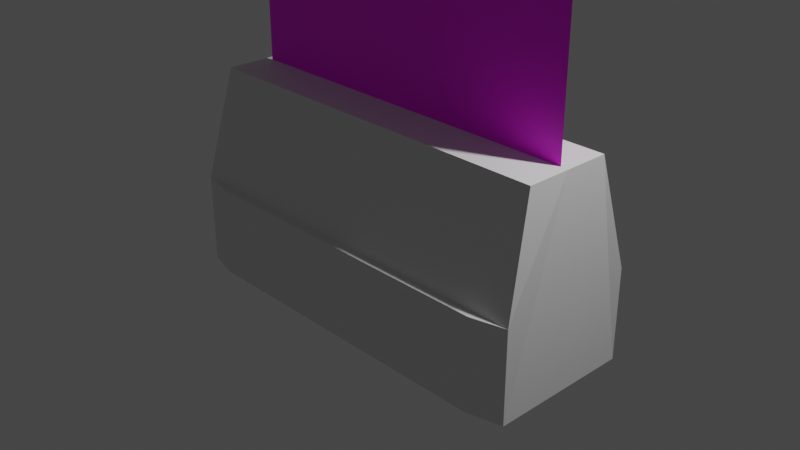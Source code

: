 # Source: barrier.blend  (saved by Blender 2.91.10; exported with 4.5.12 LTS)
import bpy
from mathutils import Matrix  # noqa: F401  (used for matrix-valued properties, if any)

bpy.ops.wm.read_factory_settings(use_empty=True)
scene = bpy.context.scene
scene.name = 'Scene'

# ---- collections
col_collection = bpy.data.collections.new('Collection'); scene.collection.children.link(col_collection)

# ---- images (referenced by path relative to the original .blend; pixels are not part of the script)
import os
ASSET_DIR = os.environ.get("B2B_ASSET_DIR", "")  # directory of the original .blend (textures are referenced by path, not embedded)
HERE = os.path.dirname(os.path.abspath(__file__))  # packed textures are extracted next to this script under _unpacked/

def load_image(name, relpath, width, height, colorspace="sRGB"):
    """Load a texture the original file referenced (path relative to the .blend, or extracted next to this script)."""
    p = next((c for c in (os.path.join(HERE, relpath), os.path.join(ASSET_DIR, relpath)) if relpath and os.path.exists(c)), "")
    if p:
        img = bpy.data.images.load(p, check_existing=True)
        img.name = name
    else:  # same state as the original file: an image datablock whose file is absent (Cycles renders it pink)
        img = bpy.data.images.new(name, width, height)
        img.source = "FILE"
        img.filepath = "//" + (relpath or name)
    img.colorspace_settings.name = colorspace
    return img
img_grid_png = load_image('Grid.png', 'Grid.png', 1024, 1024, 'sRGB')

# ---- materials (node trees are filled in below, after node groups)
mat_meshmat = bpy.data.materials.new('MeshMat')
mat_meshmat.use_transparent_shadow = False
mat_material_002 = bpy.data.materials.new('Material.002')
mat_material_002.use_transparent_shadow = False

# ---- material node trees
mat_meshmat.use_nodes = True; mat_meshmat.node_tree.nodes.clear()
_N = mat_meshmat.node_tree.nodes; _L = mat_meshmat.node_tree.links
n0 = _N.new('ShaderNodeOutputMaterial'); n0.name = 'Material Output'; n0.location = (499, 374)
n1 = _N.new('ShaderNodeMixShader'); n1.name = 'Mix Shader'; n1.location = (300, 398)
n2 = _N.new('ShaderNodeBsdfPrincipled'); n2.name = 'Principled BSDF'; n2.location = (10, 300)
n2.distribution = 'GGX'
n2.subsurface_method = 'BURLEY'
n2.inputs[3].default_value = 1.45
n2.inputs[27].default_value = (0.0, 0.0, 0.0, 1.0)
n2.inputs[28].default_value = 1.0
n3 = _N.new('ShaderNodeBsdfTransparent'); n3.name = 'Transparent BSDF'; n3.location = (90, 413)
n4 = _N.new('ShaderNodeTexImage'); n4.name = 'Image Texture'; n4.location = (-280, 280)
n4.image = img_grid_png
n4.interpolation = 'Closest'
n4.extension = 'EXTEND'
_L.new(n4.outputs[0], n2.inputs[0])
_L.new(n1.outputs[0], n0.inputs[0])
_L.new(n2.outputs[0], n1.inputs[2])
_L.new(n3.outputs[0], n1.inputs[1])
_L.new(n4.outputs[1], n1.inputs[0])
n0.is_active_output = True
mat_material_002.use_nodes = True; mat_material_002.node_tree.nodes.clear()
_N = mat_material_002.node_tree.nodes; _L = mat_material_002.node_tree.links
n0 = _N.new('ShaderNodeBsdfPrincipled'); n0.name = 'Principled BSDF'; n0.location = (10, 300)
n0.distribution = 'GGX'
n0.subsurface_method = 'BURLEY'
n0.inputs[3].default_value = 1.45
n0.inputs[27].default_value = (0.0, 0.0, 0.0, 1.0)
n0.inputs[28].default_value = 1.0
n1 = _N.new('ShaderNodeOutputMaterial'); n1.name = 'Material Output'; n1.location = (300, 300)
_L.new(n0.outputs[0], n1.inputs[0])
n1.is_active_output = True

# ---- world
world_world = bpy.data.worlds.new('World'); scene.world = world_world
world_world.use_nodes = True; world_world.node_tree.nodes.clear()
_N = world_world.node_tree.nodes; _L = world_world.node_tree.links
n0 = _N.new('ShaderNodeOutputWorld'); n0.name = 'World Output'; n0.location = (300, 300)
n1 = _N.new('ShaderNodeBackground'); n1.name = 'Background'; n1.location = (10, 300)
n1.inputs[0].default_value = (0.05088, 0.05088, 0.05088, 1.0)
_L.new(n1.outputs[0], n0.inputs[0])
n0.is_active_output = True
world_world.color = (0.05088, 0.05088, 0.05088)
world_world.use_sun_shadow = False
world_world.sun_shadow_jitter_overblur = 0.0

# ---- cameras
cam_camera = bpy.data.cameras.new('Camera')
cam_camera.clip_end = 100.0
cam_camera.ortho_scale = 7.314

# ---- lights
light_light = bpy.data.lights.new('Light', 'POINT')
light_light.transmission_factor = 0.0
light_light.energy = 1000.0
light_light.shadow_soft_size = 0.1
light_light.shadow_maximum_resolution = 0.006
light_light.use_absolute_resolution = True

# ---- meshes
me_plane = bpy.data.meshes.new('Plane')
me_plane.from_pydata([(-2.0, 0.0, 1.185), (0.0, 0.0, 1.185), (-2.0, 0.0, 3.185), (0.0, 0.0, 3.185)], [], [(0, 1, 3, 2)])
_uv = me_plane.uv_layers.new(name='UVMap')
_uv.uv.foreach_set('vector', [0.0, 0.0, 1.0, 0.0, 1.0, 1.0, 0.0, 1.0])
me_plane.materials.append(mat_meshmat)
me_plane.use_remesh_fix_poles = True
me_plane.use_remesh_preserve_attributes = False
me_plane.use_mirror_vertex_groups = False
me_plane.update()
me_plane_001 = bpy.data.meshes.new('Plane.001')
me_plane_001.from_pydata([(0.0, 0.0, 1.206), (0.0, 0.0, -1.0), (2.176, -0.7888, -1.0), (2.084, -0.4883, 1.206), (2.176, 0.0, -1.0), (2.084, 0.0, 1.206), (2.176, -0.7888, 0.0), (0.0, -0.7888, -1.0), (0.0, -0.4883, 1.206), (0.0, -0.7888, 0.0), (1.798, -0.8832, 0.0), (1.798, -0.8832, -1.0), (0.0, -0.8832, -1.0), (0.0, -0.8832, 0.0)], [], [(4, 2, 7, 1), (4, 5, 3, 6, 2), (0, 8, 3, 5), (6, 9, 13, 10), (7, 2, 11, 12), (6, 3, 8, 9), (11, 10, 13, 12), (2, 6, 10, 11)])
_uv = me_plane_001.uv_layers.new(name='UVMap')
_uv.uv.foreach_set('vector', [0.375, 0.5, 0.375, 0.75, 0.25, 0.75, 0.0, 0.0, 0.375, 0.5, 0.625, 0.5, 0.625, 0.75, 0.5, 0.75, 0.375, 0.75, 0.0, 0.0, 0.625, 0.875, 0.625, 0.75, 0.625, 0.5, 0.5, 0.75, 0.5, 0.875, 0.5, 0.875, 0.5, 0.75, 0.25, 0.75, 0.375, 0.75, 0.375, 0.75, 0.25, 0.75, 0.5, 0.75, 0.625, 0.75, 0.625, 0.875, 0.5, 0.875, 0.375, 0.75, 0.5, 0.75, 0.5, 0.875, 0.375, 0.875, 0.375, 0.75, 0.5, 0.75, 0.5, 0.75, 0.375, 0.75])
me_plane_001.materials.append(mat_material_002)
me_plane_001.use_remesh_fix_poles = True
me_plane_001.use_remesh_preserve_attributes = False
me_plane_001.use_mirror_vertex_groups = False
me_plane_001.update()

# ---- objects
ob_light = bpy.data.objects.new('Light', light_light)
ob_camera = bpy.data.objects.new('Camera', cam_camera)
ob_plane = bpy.data.objects.new('Plane', me_plane)
ob_plane_001 = bpy.data.objects.new('Plane.001', me_plane_001)

# ---- transforms, parenting, visibility, modifiers, constraints
ob_light.location = (4.076, 1.005, 5.904)
ob_light.rotation_euler = (0.6503, 0.05522, 1.866)
ob_light.lock_rotations_4d = False
ob_light.empty_display_type = 'ARROWS'
ob_light.color = (0.0, 0.0, 0.0, 0.0)
ob_light.lineart.crease_threshold = 0.0
ob_camera.location = (7.359, -6.926, 4.958)
ob_camera.rotation_euler = (1.109, 0.0, 0.8149)
ob_camera.lock_rotations_4d = False
ob_camera.empty_display_type = 'ARROWS'
ob_camera.color = (0.0, 0.0, 0.0, 0.0)
ob_camera.display_type = 'WIRE'
ob_camera.lineart.crease_threshold = 0.0
ob_plane.location = (0.0, 0.0, 0.0)
ob_plane.lineart.crease_threshold = 0.0
_m = ob_plane.modifiers.new('Mirror', 'MIRROR')
ob_plane_001.location = (0.0, 0.0, 0.0)
ob_plane_001.lineart.crease_threshold = 0.0
_m = ob_plane_001.modifiers.new('Mirror', 'MIRROR')
_m.use_axis = (True, True, False)

# ---- collection membership
col_collection.objects.link(ob_light)
col_collection.objects.link(ob_camera)
col_collection.objects.link(ob_plane)
col_collection.objects.link(ob_plane_001)

# ---- scene / render settings (as saved in the file)
scene.camera = ob_camera
scene.frame_start = 1; scene.frame_end = 250; scene.frame_set(1)
scene.render.engine = 'BLENDER_EEVEE_NEXT'
scene.cycles.use_denoising = False
scene.cycles.samples = 128
scene.cycles.sampling_pattern = 'TABULATED_SOBOL'
scene.cycles.use_adaptive_sampling = False
scene.cycles.use_light_tree = False
scene.view_settings.view_transform = 'Filmic'
bpy.context.view_layer.update()

